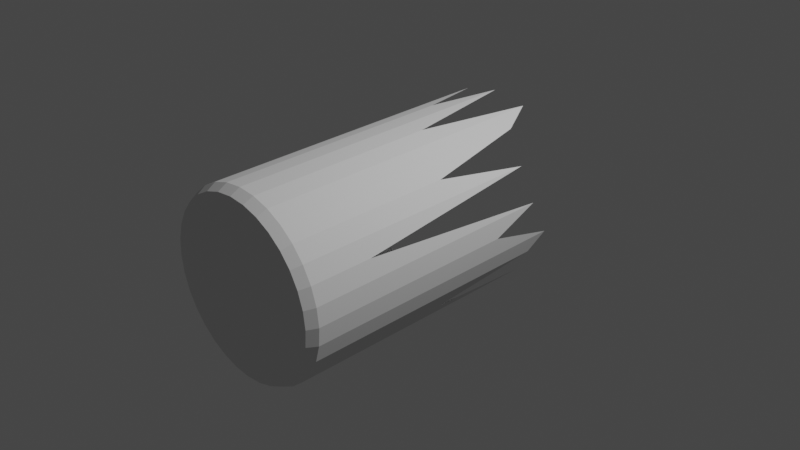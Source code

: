 # Source: Broken_bottle.blend  (saved by Blender 2.80.75; exported with 4.5.12 LTS)
import bpy
from mathutils import Matrix  # noqa: F401  (used for matrix-valued properties, if any)

bpy.ops.wm.read_factory_settings(use_empty=True)
scene = bpy.context.scene
scene.name = 'Scene'

# ---- collections
col_collection = bpy.data.collections.new('Collection'); scene.collection.children.link(col_collection)

# ---- world
world_world = bpy.data.worlds.new('World'); scene.world = world_world
world_world.use_nodes = True; world_world.node_tree.nodes.clear()
_N = world_world.node_tree.nodes; _L = world_world.node_tree.links
n0 = _N.new('ShaderNodeOutputWorld'); n0.name = 'World Output'; n0.location = (300, 300)
n1 = _N.new('ShaderNodeBackground'); n1.name = 'Background'; n1.location = (10, 300)
n1.inputs[0].default_value = (0.05088, 0.05088, 0.05088, 1.0)
_L.new(n1.outputs[0], n0.inputs[0])
n0.is_active_output = True
world_world.color = (0.05088, 0.05088, 0.05088)
world_world.use_sun_shadow = False
world_world.sun_shadow_jitter_overblur = 0.0

# ---- cameras
cam_camera = bpy.data.cameras.new('Camera')
cam_camera.clip_end = 100.0
cam_camera.ortho_scale = 7.314

# ---- lights
light_light = bpy.data.lights.new('Light', 'POINT')
light_light.transmission_factor = 0.0
light_light.energy = 1000.0
light_light.shadow_soft_size = 0.1
light_light.shadow_maximum_resolution = 0.006
light_light.use_absolute_resolution = True

# ---- meshes
me_cylinder = bpy.data.meshes.new('Cylinder')
me_cylinder.from_pydata([(0.0, 1.0, 0.4432), (0.1951, 0.9808, 0.7119), (0.3146, 0.9295, -0.1215), (0.5556, 0.8315, 0.2347), (0.7164, 0.7051, 0.5038), (0.8315, 0.5556, -0.1237), (0.9239, 0.3827, 0.4665), (0.9808, 0.1951, 0.5612), (1.0, 7.55e-08, 0.1897), (0.9808, -0.1951, 0.4621), (0.9239, -0.3827, -0.6064), (0.8315, -0.5556, 0.4512), (0.7071, -0.7071, -0.05898), (0.5556, -0.8315, 0.5216), (0.3827, -0.9239, 0.7133), (0.1951, -0.9808, 0.07533), (-3.258e-07, -1.0, 0.7104), (-0.1951, -0.9808, 0.3424), (-0.3827, -0.9239, 0.7076), (-0.5556, -0.8315, -0.1338), (-0.7071, -0.7071, 0.4317), (-0.8315, -0.5556, 0.7043), (-0.8993, -0.3827, 0.2073), (-0.9808, -0.1951, 0.7032), (-1.0, 9.656e-07, -0.3696), (-0.9808, 0.1951, 0.4345), (-0.9239, 0.3827, 0.02096), (-0.8315, 0.5556, 0.4932), (-0.7071, 0.7071, 0.1879), (-0.5556, 0.8315, 0.2842), (-0.3827, 0.9239, 0.7076), (-0.1951, 0.9808, 0.08026), (-4.144e-08, 0.9459, -1.0), (0.0, 1.0, -0.9462), (0.1845, 0.9277, -1.0), (0.1951, 0.9808, -0.9462), (0.362, 0.8739, -1.0), (0.3785, 0.9242, -0.9462), (0.5255, 0.7865, -1.0), (0.5556, 0.8315, -0.9462), (0.6689, 0.6689, -1.0), (0.7074, 0.707, -0.9462), (0.7865, 0.5255, -1.0), (0.8315, 0.5556, -0.9462), (0.8739, 0.362, -1.0), (0.9239, 0.3827, -0.9462), (0.9277, 0.1845, -1.0), (0.9808, 0.1951, -0.9462), (0.9459, 5.914e-08, -1.0), (1.0, 7.55e-08, -0.9462), (0.9277, -0.1845, -1.0), (0.9808, -0.1951, -0.9462), (0.8739, -0.362, -1.0), (0.9239, -0.3827, -0.9462), (0.7865, -0.5255, -1.0), (0.8315, -0.5556, -0.9462), (0.6689, -0.6689, -1.0), (0.7071, -0.7071, -0.9462), (0.5255, -0.7865, -1.0), (0.5556, -0.8315, -0.9462), (0.362, -0.8739, -1.0), (0.3827, -0.9239, -0.9462), (0.1845, -0.9277, -1.0), (0.1951, -0.9808, -0.9462), (-2.924e-07, -0.9459, -1.0), (-3.258e-07, -1.0, -0.9462), (-0.1845, -0.9277, -1.0), (-0.1951, -0.9808, -0.9462), (-0.362, -0.8739, -1.0), (-0.3827, -0.9239, -0.9462), (-0.5255, -0.7865, -1.0), (-0.5556, -0.8315, -0.9462), (-0.6689, -0.6689, -1.0), (-0.7071, -0.7071, -0.9462), (-0.7865, -0.5255, -1.0), (-0.8315, -0.5556, -0.9462), (-0.8739, -0.362, -1.0), (-0.9228, -0.3827, -0.9462), (-0.9277, -0.1845, -1.0), (-0.9808, -0.1951, -0.9462), (-0.9459, 8.671e-07, -1.0), (-1.0, 9.656e-07, -0.9462), (-0.9277, 0.1845, -1.0), (-0.9808, 0.1951, -0.9462), (-0.8739, 0.362, -1.0), (-0.9239, 0.3827, -0.9462), (-0.7865, 0.5255, -1.0), (-0.8315, 0.5556, -0.9462), (-0.6689, 0.6689, -1.0), (-0.7071, 0.7071, -0.9462), (-0.5255, 0.7865, -1.0), (-0.5556, 0.8315, -0.9462), (-0.362, 0.8739, -1.0), (-0.3827, 0.9239, -0.9462), (-0.1845, 0.9277, -1.0), (-0.1951, 0.9808, -0.9462)], [], [(95, 31, 0, 33), (93, 30, 31, 95), (91, 29, 30, 93), (89, 28, 29, 91), (87, 27, 28, 89), (85, 26, 27, 87), (83, 25, 26, 85), (81, 24, 25, 83), (79, 23, 24, 81), (77, 22, 23, 79), (75, 21, 22, 77), (73, 20, 21, 75), (71, 19, 20, 73), (69, 18, 19, 71), (67, 17, 18, 69), (65, 16, 17, 67), (63, 15, 16, 65), (61, 14, 15, 63), (59, 13, 14, 61), (57, 12, 13, 59), (55, 11, 12, 57), (53, 10, 11, 55), (51, 9, 10, 53), (49, 8, 9, 51), (47, 7, 8, 49), (45, 6, 7, 47), (43, 5, 6, 45), (41, 4, 5, 43), (39, 3, 4, 41), (37, 2, 3, 39), (32, 34, 36, 38, 40, 42, 44, 46, 48, 50, 52, 54, 56, 58, 60, 62, 64, 66, 68, 70, 72, 74, 76, 78, 80, 82, 84, 86, 88, 90, 92, 94), (35, 1, 2, 37), (33, 35, 34, 32), (35, 37, 36, 34), (37, 39, 38, 36), (39, 41, 40, 38), (41, 43, 42, 40), (43, 45, 44, 42), (45, 47, 46, 44), (47, 49, 48, 46), (49, 51, 50, 48), (51, 53, 52, 50), (53, 55, 54, 52), (55, 57, 56, 54), (57, 59, 58, 56), (59, 61, 60, 58), (61, 63, 62, 60), (63, 65, 64, 62), (65, 67, 66, 64), (67, 69, 68, 66), (69, 71, 70, 68), (71, 73, 72, 70), (73, 75, 74, 72), (75, 77, 76, 74), (77, 79, 78, 76), (79, 81, 80, 78), (81, 83, 82, 80), (83, 85, 84, 82), (85, 87, 86, 84), (87, 89, 88, 86), (89, 91, 90, 88), (91, 93, 92, 90), (93, 95, 94, 92), (95, 33, 32, 94), (33, 0, 1, 35)])
_uv = me_cylinder.uv_layers.new(name='UVMap')
_uv.uv.foreach_set('vector', [0.03125, 0.5213, 0.03125, 0.9272, 0.0, 0.9276, 0.0, 0.5159, 0.0625, 0.5135, 0.0625, 0.9269, 0.03125, 0.9272, 0.03125, 0.5213, 0.09375, 0.5179, 0.09375, 0.9266, 0.0625, 0.9269, 0.0625, 0.5135, 0.125, 0.5193, 0.125, 0.9263, 0.09375, 0.9266, 0.09375, 0.5179, 0.1562, 0.5154, 0.1562, 0.9261, 0.125, 0.9263, 0.125, 0.5193, 0.1875, 0.5224, 0.1875, 0.9259, 0.1562, 0.9261, 0.1562, 0.5154, 0.2188, 0.516, 0.2188, 0.9258, 0.1875, 0.9259, 0.1875, 0.5224, 0.25, 0.5363, 0.25, 0.9258, 0.2188, 0.9258, 0.2188, 0.516, 0.2812, 0.5135, 0.2812, 0.9258, 0.25, 0.9258, 0.25, 0.5363, 0.3125, 0.519, 0.3125, 0.9259, 0.2812, 0.9258, 0.2812, 0.5135, 0.3438, 0.5135, 0.3438, 0.9261, 0.3125, 0.9259, 0.3125, 0.519, 0.375, 0.516, 0.375, 0.9263, 0.3438, 0.9261, 0.3438, 0.5135, 0.4062, 0.5265, 0.4062, 0.9266, 0.375, 0.9263, 0.375, 0.516, 0.4375, 0.5135, 0.4375, 0.9269, 0.4062, 0.9266, 0.4062, 0.5265, 0.4688, 0.5171, 0.4688, 0.9272, 0.4375, 0.9269, 0.4375, 0.5135, 0.5, 0.5135, 0.5, 0.9276, 0.4688, 0.9272, 0.4688, 0.5171, 0.5313, 0.5214, 0.5312, 0.928, 0.5, 0.9276, 0.5, 0.5135, 0.5625, 0.5135, 0.5625, 0.9283, 0.5312, 0.928, 0.5312, 0.5214, 0.5938, 0.5152, 0.5938, 0.9286, 0.5625, 0.9283, 0.5625, 0.5135, 0.625, 0.5245, 0.625, 0.9289, 0.5938, 0.9286, 0.5938, 0.5152, 0.6562, 0.5159, 0.6562, 0.9291, 0.625, 0.9289, 0.625, 0.5245, 0.6875, 0.5587, 0.6875, 0.9293, 0.6562, 0.9291, 0.6562, 0.5159, 0.7188, 0.5158, 0.7188, 0.9294, 0.6875, 0.9293, 0.6875, 0.5587, 0.75, 0.5194, 0.75, 0.9295, 0.7188, 0.9294, 0.7188, 0.5158, 0.7812, 0.5148, 0.7812, 0.9294, 0.75, 0.9295, 0.75, 0.5194, 0.8125, 0.5158, 0.8125, 0.9293, 0.7812, 0.9294, 0.7812, 0.5148, 0.8438, 0.5264, 0.8438, 0.9291, 0.8125, 0.9293, 0.8125, 0.5158, 0.875, 0.5154, 0.875, 0.9289, 0.8438, 0.9291, 0.8438, 0.5264, 0.9062, 0.5187, 0.9062, 0.9286, 0.875, 0.9289, 0.875, 0.5154, 0.9375, 0.5262, 0.9375, 0.9283, 0.9062, 0.9286, 0.9062, 0.5187, 0.75, 0.477, 0.7943, 0.4727, 0.8369, 0.4597, 0.8761, 0.4388, 0.9105, 0.4105, 0.9388, 0.3761, 0.9597, 0.3369, 0.9727, 0.2943, 0.977, 0.25, 0.9727, 0.2057, 0.9597, 0.1631, 0.9388, 0.1239, 0.9105, 0.08947, 0.8761, 0.06124, 0.8369, 0.04026, 0.7943, 0.02734, 0.75, 0.02298, 0.7057, 0.02734, 0.6631, 0.04026, 0.6239, 0.06124, 0.5895, 0.08947, 0.5612, 0.1239, 0.5403, 0.1631, 0.5273, 0.2057, 0.523, 0.25, 0.5273, 0.2943, 0.5403, 0.3369, 0.5612, 0.3761, 0.5895, 0.4105, 0.6239, 0.4388, 0.6631, 0.4597, 0.7057, 0.4727, 0.9688, 0.5135, 0.9688, 0.928, 0.9375, 0.9283, 0.9375, 0.5262, 1.0, 0.5159, 0.9688, 0.5135, 0.9696, 0.5, 0.9992, 0.5, 0.9688, 0.5135, 0.9375, 0.5262, 0.9383, 0.5, 0.9679, 0.5, 0.9375, 0.5262, 0.9062, 0.5187, 0.9071, 0.5, 0.9367, 0.5, 0.9062, 0.5187, 0.875, 0.5154, 0.8758, 0.5, 0.9054, 0.5, 0.875, 0.5154, 0.8438, 0.5264, 0.8446, 0.5, 0.8742, 0.5, 0.8438, 0.5264, 0.8125, 0.5158, 0.8133, 0.5, 0.8429, 0.5, 0.8125, 0.5158, 0.7812, 0.5148, 0.7821, 0.5, 0.8117, 0.5, 0.7812, 0.5148, 0.75, 0.5194, 0.7508, 0.5, 0.7804, 0.5, 0.75, 0.5194, 0.7188, 0.5158, 0.7196, 0.5, 0.7492, 0.5, 0.7188, 0.5158, 0.6875, 0.5587, 0.6883, 0.5, 0.7179, 0.5, 0.6875, 0.5587, 0.6562, 0.5159, 0.6571, 0.5, 0.6867, 0.5, 0.6562, 0.5159, 0.625, 0.5245, 0.6258, 0.5, 0.6554, 0.5, 0.625, 0.5245, 0.5938, 0.5152, 0.5946, 0.5, 0.6242, 0.5, 0.5938, 0.5152, 0.5625, 0.5135, 0.5633, 0.5, 0.5929, 0.5, 0.5625, 0.5135, 0.5312, 0.5214, 0.5321, 0.5, 0.5617, 0.5, 0.5313, 0.5214, 0.5, 0.5135, 0.5008, 0.5, 0.5304, 0.5, 0.5, 0.5135, 0.4688, 0.5171, 0.4696, 0.5, 0.4992, 0.5, 0.4688, 0.5171, 0.4375, 0.5135, 0.4383, 0.5, 0.4679, 0.5, 0.4375, 0.5135, 0.4062, 0.5265, 0.4071, 0.5, 0.4367, 0.5, 0.4062, 0.5265, 0.375, 0.516, 0.3758, 0.5, 0.4054, 0.5, 0.375, 0.516, 0.3438, 0.5135, 0.3446, 0.5, 0.3742, 0.5, 0.3438, 0.5135, 0.3125, 0.519, 0.3133, 0.5, 0.3429, 0.5, 0.3125, 0.519, 0.2812, 0.5135, 0.2821, 0.5, 0.3117, 0.5, 0.2812, 0.5135, 0.25, 0.5363, 0.2508, 0.5, 0.2804, 0.5, 0.25, 0.5363, 0.2188, 0.516, 0.2196, 0.5, 0.2492, 0.5, 0.2188, 0.516, 0.1875, 0.5224, 0.1883, 0.5, 0.2179, 0.5, 0.1875, 0.5224, 0.1562, 0.5154, 0.1571, 0.5, 0.1867, 0.5, 0.1562, 0.5154, 0.125, 0.5193, 0.1258, 0.5, 0.1554, 0.5, 0.125, 0.5193, 0.09375, 0.5179, 0.09459, 0.5, 0.1242, 0.5, 0.09375, 0.5179, 0.0625, 0.5135, 0.06334, 0.5, 0.09291, 0.5, 0.0625, 0.5135, 0.03125, 0.5213, 0.03209, 0.5, 0.06166, 0.5, 0.03125, 0.5213, 0.0, 0.5159, 0.000845, 0.5, 0.03041, 0.5, 1.0, 0.5159, 1.0, 0.9276, 0.9688, 0.928, 0.9688, 0.5135])
me_cylinder.use_remesh_preserve_volume = False
me_cylinder.use_remesh_preserve_attributes = False
me_cylinder.use_mirror_vertex_groups = False
me_cylinder.update()

# ---- objects
ob_light = bpy.data.objects.new('Light', light_light)
ob_camera = bpy.data.objects.new('Camera', cam_camera)
ob_cylinder = bpy.data.objects.new('Cylinder', me_cylinder)

# ---- transforms, parenting, visibility, modifiers, constraints
ob_light.location = (4.076, 1.005, 5.904)
ob_light.rotation_euler = (0.6503, 0.05522, 1.866)
ob_light.lock_rotations_4d = False
ob_light.empty_display_type = 'ARROWS'
ob_light.color = (0.0, 0.0, 0.0, 0.0)
ob_light.lineart.crease_threshold = 0.0
ob_camera.location = (7.359, -6.926, 4.958)
ob_camera.rotation_euler = (1.109, 0.0, 0.8149)
ob_camera.lock_rotations_4d = False
ob_camera.empty_display_type = 'ARROWS'
ob_camera.color = (0.0, 0.0, 0.0, 0.0)
ob_camera.display_type = 'WIRE'
ob_camera.lineart.crease_threshold = 0.0
ob_cylinder.location = (0.0, 0.0, 0.0)
ob_cylinder.rotation_euler = (-1.543, -0.0, 0.0)
ob_cylinder.scale = (1.0, 1.001, 1.985)
ob_cylinder.lineart.crease_threshold = 0.0

# ---- collection membership
col_collection.objects.link(ob_light)
col_collection.objects.link(ob_camera)
col_collection.objects.link(ob_cylinder)

# ---- scene / render settings (as saved in the file)
scene.camera = ob_camera
scene.frame_start = 1; scene.frame_end = 250; scene.frame_set(1)
scene.render.engine = 'BLENDER_EEVEE_NEXT'
scene.cycles.use_denoising = False
scene.cycles.samples = 128
scene.cycles.sampling_pattern = 'TABULATED_SOBOL'
scene.cycles.use_adaptive_sampling = False
scene.cycles.use_light_tree = False
scene.view_settings.view_transform = 'Filmic'
bpy.context.view_layer.update()
